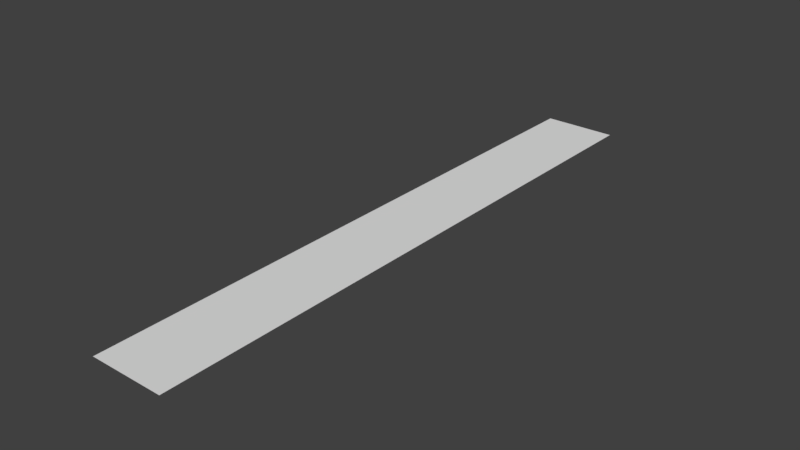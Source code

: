 # Source: ZXR_tracks.blend  (saved by Blender 2.78.0; exported with 4.5.12 LTS)
import bpy
from mathutils import Matrix  # noqa: F401  (used for matrix-valued properties, if any)

bpy.ops.wm.read_factory_settings(use_empty=True)
scene = bpy.context.scene
scene.name = 'Scene'

# ---- collections
col_collection_1 = bpy.data.collections.new('Collection 1'); scene.collection.children.link(col_collection_1)

# ---- world
world_world = bpy.data.worlds.new('World'); scene.world = world_world
world_world.color = (0.05088, 0.05088, 0.05088)
world_world.use_sun_shadow = False
world_world.sun_shadow_jitter_overblur = 0.0
world_world.cycles.sampling_method = 'MANUAL'

# ---- meshes
me_cylinder_001 = bpy.data.meshes.new('Cylinder.001')
me_cylinder_001.from_pydata([(0.2945, 2.384e-07, -0.9781), (-0.2945, 2.384e-07, -0.9781), (0.2945, -4.791, -0.9781), (-0.2945, -4.791, -0.9781)], [], [(0, 1, 3, 2)])
_uv = me_cylinder_001.uv_layers.new(name='UVMap')
_uv.uv.foreach_set('vector', [-0.01561, 0.007368, 0.9844, 0.007368, 0.9844, 0.9921, -0.01561, 0.9921])
me_cylinder_001.use_remesh_preserve_volume = False
me_cylinder_001.use_remesh_preserve_attributes = False
me_cylinder_001.use_mirror_vertex_groups = False
me_cylinder_001.update()

# ---- objects
ob_tracks = bpy.data.objects.new('tracks', me_cylinder_001)

# ---- transforms, parenting, visibility, modifiers, constraints
ob_tracks.location = (2.357, -2.847, 0.9322)
ob_tracks.rotation_euler = (0.0, -0.0, 3.142)
ob_tracks.scale = (-1.0, 1.0, 1.0)
ob_tracks.lineart.crease_threshold = 0.0

# ---- collection membership
col_collection_1.objects.link(ob_tracks)

# ---- scene / render settings (as saved in the file)
scene.frame_start = 1; scene.frame_end = 250; scene.frame_set(1)
scene.render.engine = 'BLENDER_EEVEE_NEXT'
scene.render.resolution_percentage = 50
scene.render.dither_intensity = 0.0
scene.cycles.use_denoising = False
scene.cycles.samples = 128
scene.cycles.sampling_pattern = 'TABULATED_SOBOL'
scene.cycles.light_sampling_threshold = 0.0
scene.cycles.use_adaptive_sampling = False
scene.cycles.use_light_tree = False
scene.cycles.blur_glossy = 0.0
scene.cycles.sample_clamp_indirect = 0.0
scene.view_settings.view_transform = 'Standard'
bpy.context.view_layer.update()

# ---- added for rendering (the .blend has no active camera and no usable light): camera, sun
cam_auto = bpy.data.cameras.new('AutoCamera')
cam_auto.lens = 50.0
cam_auto.sensor_width = 36.0
cam_auto.clip_end = 1000.0
ob_auto_camera = bpy.data.objects.new('AutoCamera', cam_auto)
scene.collection.objects.link(ob_auto_camera)
ob_auto_camera.location = (6.82307, -5.81104, 3.52693)
ob_auto_camera.rotation_euler = (1.09748, -7.21219e-08, 0.694738)
scene.camera = ob_auto_camera
light_auto_sun = bpy.data.lights.new('AutoSun', 'SUN')
light_auto_sun.energy = 3.0
light_auto_sun.angle = 0.0523599
ob_auto_sun = bpy.data.objects.new('AutoSun', light_auto_sun)
scene.collection.objects.link(ob_auto_sun)
ob_auto_sun.rotation_euler = (0.872665, 0.174533, 0.523599)
bpy.context.view_layer.update()
